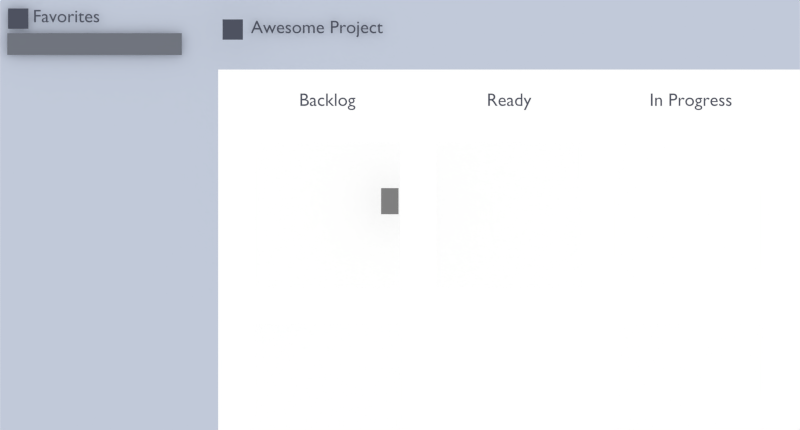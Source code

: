 # Source: animations.blend  (saved by Blender 2.75.0; exported with 4.5.12 LTS)
import bpy
from mathutils import Matrix  # noqa: F401  (used for matrix-valued properties, if any)

bpy.ops.wm.read_factory_settings(use_empty=True)
scene = bpy.context.scene
scene.name = 'favorites'

# ---- collections
col_collection_1_001 = bpy.data.collections.new('Collection 1.001'); scene.collection.children.link(col_collection_1_001)

# ---- materials (node trees are filled in below, after node groups)
mat_project_hover = bpy.data.materials.new('project_hover')
mat_project_hover.alpha_threshold = 0.0
mat_project_hover.use_transparent_shadow = False
mat_project_hover.diffuse_color = (0.1617, 0.1763, 0.2079, 1.0)
mat_project_hover.roughness = 0.5
mat_text_001 = bpy.data.materials.new('text.001')
mat_text_001.alpha_threshold = 0.0
mat_text_001.use_transparent_shadow = False
mat_text_001.diffuse_color = (0.07619, 0.08438, 0.117, 1.0)
mat_text_001.roughness = 0.5
mat_star = bpy.data.materials.new('star')
mat_star.alpha_threshold = 0.0
mat_star.use_transparent_shadow = False
mat_star.diffuse_color = (0.07619, 0.08438, 0.117, 1.0)
mat_star.roughness = 0.5
mat_gray = bpy.data.materials.new('gray')
mat_gray.alpha_threshold = 0.0
mat_gray.use_transparent_shadow = False
mat_gray.diffuse_color = (0.5333, 0.5841, 0.6939, 1.0)
mat_gray.roughness = 0.5
mat_star_o = bpy.data.materials.new('star-o')
mat_star_o.alpha_threshold = 0.0
mat_star_o.use_transparent_shadow = False
mat_star_o.diffuse_color = (0.07619, 0.08438, 0.117, 1.0)
mat_star_o.roughness = 0.5
mat_card_001 = bpy.data.materials.new('card.001')
mat_card_001.alpha_threshold = 0.0
mat_card_001.use_transparent_shadow = False
mat_card_001.diffuse_color = (1.0, 1.0, 1.0, 1.0)
mat_card_001.roughness = 0.5
mat_cursor_001 = bpy.data.materials.new('cursor.001')
mat_cursor_001.alpha_threshold = 0.0
mat_cursor_001.use_transparent_shadow = False
mat_cursor_001.diffuse_color = (0.214, 0.214, 0.214, 1.0)
mat_cursor_001.roughness = 0.5

# ---- material node trees

# ---- world
world_world_001 = bpy.data.worlds.new('World.001'); scene.world = world_world_001
world_world_001.color = (1.0, 1.0, 1.0)
world_world_001.use_sun_shadow = False
world_world_001.sun_shadow_jitter_overblur = 0.0
world_world_001.cycles.sampling_method = 'MANUAL'
world_world_001.cycles.sample_map_resolution = 256

# ---- cameras
cam_camera_001 = bpy.data.cameras.new('Camera.001')
cam_camera_001.type = 'ORTHO'
cam_camera_001.clip_end = 100.0
cam_camera_001.lens = 35.0
cam_camera_001.sensor_width = 32.0
cam_camera_001.sensor_height = 18.0
cam_camera_001.ortho_scale = 11.0
cam_camera_001.dof.focus_distance = 0.0
cam_camera_001.dof.aperture_fstop = 128.0

# ---- meshes
me_plane_017 = bpy.data.meshes.new('Plane.017')
me_plane_017.from_pydata([(-0.05, -0.1, 0.0), (2.35, -0.1, 0.0), (-0.05, 0.2, 0.0), (2.35, 0.2, 0.0)], [], [(0, 1, 3, 2)])
me_plane_017.materials.append(mat_project_hover)
me_plane_017.use_remesh_preserve_volume = False
me_plane_017.use_remesh_preserve_attributes = False
me_plane_017.use_mirror_vertex_groups = False
me_plane_017.update()
me_plane_014 = bpy.data.meshes.new('Plane.014')
me_plane_014.from_pydata([(-0.5, -0.5, 0.0), (0.5, -0.5, 0.0), (-0.5, 0.5, 0.0), (0.5, 0.5, 0.0)], [], [(0, 1, 3, 2)])
_uv = me_plane_014.uv_layers.new(name='UVMap')
_uv.uv.foreach_set('vector', [0.0, 0.0, 1.0, 0.0, 1.0, 1.0, 0.0, 1.0])
me_plane_014.materials.append(mat_star)
me_plane_014.use_remesh_preserve_volume = False
me_plane_014.use_remesh_preserve_attributes = False
me_plane_014.use_mirror_vertex_groups = False
me_plane_014.update()
me_plane_012 = bpy.data.meshes.new('Plane.012')
me_plane_012.from_pydata([(-0.5, -0.5, 0.0), (7.5, -0.5, 0.0), (-0.5, 0.5, 0.0), (7.5, 0.5, 0.0)], [], [(0, 1, 3, 2)])
me_plane_012.materials.append(mat_gray)
me_plane_012.use_remesh_preserve_volume = False
me_plane_012.use_remesh_preserve_attributes = False
me_plane_012.use_mirror_vertex_groups = False
me_plane_012.update()
me_plane_011 = bpy.data.meshes.new('Plane.011')
me_plane_011.from_pydata([(-0.5, -0.5, 0.0), (0.5, -0.5, 0.0), (-0.5, 0.5, 0.0), (0.5, 0.5, 0.0)], [], [(0, 1, 3, 2)])
_uv = me_plane_011.uv_layers.new(name='UVMap')
_uv.uv.foreach_set('vector', [0.0, 0.0, 1.0, 0.0, 1.0, 1.0, 0.0, 1.0])
me_plane_011.materials.append(mat_star_o)
me_plane_011.use_remesh_preserve_volume = False
me_plane_011.use_remesh_preserve_attributes = False
me_plane_011.use_mirror_vertex_groups = False
me_plane_011.update()
me_plane_009 = bpy.data.meshes.new('Plane.009')
me_plane_009.from_pydata([(-0.5, -0.5, 0.0), (0.5, -0.5, 0.0), (-0.5, 0.5, 0.0), (0.5, 0.5, 0.0)], [], [(0, 1, 3, 2)])
_uv = me_plane_009.uv_layers.new(name='UVMap')
_uv.uv.foreach_set('vector', [0.0, 0.0, 1.0, 0.0, 1.0, 1.0, 0.0, 1.0])
me_plane_009.materials.append(mat_star)
me_plane_009.use_remesh_preserve_volume = False
me_plane_009.use_remesh_preserve_attributes = False
me_plane_009.use_mirror_vertex_groups = False
me_plane_009.update()
me_plane_008 = bpy.data.meshes.new('Plane.008')
me_plane_008.from_pydata([(-0.5, -5.5, 0.0), (2.5, -5.5, 0.0), (-0.5, 0.5, 0.0), (2.5, 0.5, 0.0)], [], [(0, 1, 3, 2)])
me_plane_008.materials.append(mat_gray)
me_plane_008.use_remesh_preserve_volume = False
me_plane_008.use_remesh_preserve_attributes = False
me_plane_008.use_mirror_vertex_groups = False
me_plane_008.update()
me_plane_001 = bpy.data.meshes.new('Plane.001')
me_plane_001.from_pydata([(-1.0, -1.0, 0.0), (1.0, -1.0, 0.0), (-1.0, 1.0, 0.0), (1.0, 1.0, 0.0)], [], [(0, 1, 3, 2)])
_uv = me_plane_001.uv_layers.new(name='UVMap')
_uv.uv.foreach_set('vector', [0.0, 0.0, 1.0, 0.0, 1.0, 1.0, 0.0, 1.0])
me_plane_001.materials.append(mat_card_001)
me_plane_001.use_remesh_preserve_volume = False
me_plane_001.use_remesh_preserve_attributes = False
me_plane_001.use_mirror_vertex_groups = False
me_plane_001.update()
me_plane_003 = bpy.data.meshes.new('Plane.003')
me_plane_003.from_pydata([(0.0, -0.36, -5.239e-12), (0.24, -0.36, -5.239e-12), (0.0, -1.717e-07, -5.239e-12), (0.24, -1.717e-07, -5.239e-12)], [], [(0, 1, 3, 2)])
_uv = me_plane_003.uv_layers.new(name='UVMap')
_uv.uv.foreach_set('vector', [0.0, 0.0, 1.0, 0.0, 1.0, 1.0, 0.0, 1.0])
me_plane_003.materials.append(mat_cursor_001)
me_plane_003.use_remesh_preserve_volume = False
me_plane_003.use_remesh_preserve_attributes = False
me_plane_003.use_mirror_vertex_groups = False
me_plane_003.update()
me_plane_004 = bpy.data.meshes.new('Plane.004')
me_plane_004.from_pydata([(-1.0, -1.0, 0.0), (1.0, -1.0, 0.0), (-1.0, 1.0, 0.0), (1.0, 1.0, 0.0)], [], [(0, 1, 3, 2)])
_uv = me_plane_004.uv_layers.new(name='UVMap')
_uv.uv.foreach_set('vector', [0.0, 0.0, 1.0, 0.0, 1.0, 1.0, 0.0, 1.0])
me_plane_004.materials.append(mat_card_001)
me_plane_004.use_remesh_preserve_volume = False
me_plane_004.use_remesh_preserve_attributes = False
me_plane_004.use_mirror_vertex_groups = False
me_plane_004.update()
me_plane_005 = bpy.data.meshes.new('Plane.005')
me_plane_005.from_pydata([(-1.0, -1.0, 0.0), (1.0, -1.0, 0.0), (-1.0, 1.0, 0.0), (1.0, 1.0, 0.0)], [], [(0, 1, 3, 2)])
_uv = me_plane_005.uv_layers.new(name='UVMap')
_uv.uv.foreach_set('vector', [0.0, 0.0, 1.0, 0.0, 1.0, 1.0, 0.0, 1.0])
me_plane_005.materials.append(mat_card_001)
me_plane_005.use_remesh_preserve_volume = False
me_plane_005.use_remesh_preserve_attributes = False
me_plane_005.use_mirror_vertex_groups = False
me_plane_005.update()
me_plane_006 = bpy.data.meshes.new('Plane.006')
me_plane_006.from_pydata([(-1.0, -1.0, 0.0), (1.0, -1.0, 0.0), (-1.0, 1.0, 0.0), (1.0, 1.0, 0.0)], [], [(0, 1, 3, 2)])
_uv = me_plane_006.uv_layers.new(name='UVMap')
_uv.uv.foreach_set('vector', [0.0, 0.0, 1.0, 0.0, 1.0, 1.0, 0.0, 1.0])
me_plane_006.materials.append(mat_card_001)
me_plane_006.use_remesh_preserve_volume = False
me_plane_006.use_remesh_preserve_attributes = False
me_plane_006.use_mirror_vertex_groups = False
me_plane_006.update()
me_plane_007 = bpy.data.meshes.new('Plane.007')
me_plane_007.from_pydata([(-1.0, -1.0, 0.0), (1.0, -1.0, 0.0), (-1.0, 1.0, 0.0), (1.0, 1.0, 0.0)], [], [(0, 1, 3, 2)])
_uv = me_plane_007.uv_layers.new(name='UVMap')
_uv.uv.foreach_set('vector', [0.0, 0.0, 1.0, 0.0, 1.0, 1.0, 0.0, 1.0])
me_plane_007.materials.append(mat_card_001)
me_plane_007.use_remesh_preserve_volume = False
me_plane_007.use_remesh_preserve_attributes = False
me_plane_007.use_mirror_vertex_groups = False
me_plane_007.update()

# ---- curves / text
txt_text_011 = bpy.data.curves.new('Text.011', 'FONT')
txt_text_011.dimensions = '2D'
txt_text_011.body = 'Awesome Project'
txt_text_011.materials.append(mat_text_001)
txt_text_011.use_path_clamp = True
txt_text_011.bevel_resolution = 0
txt_text_011.size = 0.25
txt_text_009 = bpy.data.curves.new('Text.009', 'FONT')
txt_text_009.dimensions = '2D'
txt_text_009.body = 'Awesome Project'
txt_text_009.materials.append(mat_text_001)
txt_text_009.use_path_clamp = True
txt_text_009.bevel_resolution = 0
txt_text_009.size = 0.25
txt_text_008 = bpy.data.curves.new('Text.008', 'FONT')
txt_text_008.dimensions = '2D'
txt_text_008.body = 'Favorites'
txt_text_008.materials.append(mat_text_001)
txt_text_008.use_path_clamp = True
txt_text_008.bevel_resolution = 0
txt_text_008.size = 0.25
txt_text_004 = bpy.data.curves.new('Text.004', 'FONT')
txt_text_004.dimensions = '2D'
txt_text_004.body = 'In Progress'
txt_text_004.materials.append(mat_text_001)
txt_text_004.use_path_clamp = True
txt_text_004.bevel_resolution = 0
txt_text_004.align_x = 'CENTER'
txt_text_004.size = 0.25
txt_text_005 = bpy.data.curves.new('Text.005', 'FONT')
txt_text_005.dimensions = '2D'
txt_text_005.body = 'Done'
txt_text_005.materials.append(mat_text_001)
txt_text_005.use_path_clamp = True
txt_text_005.bevel_resolution = 0
txt_text_005.align_x = 'CENTER'
txt_text_005.size = 0.25
txt_text_006 = bpy.data.curves.new('Text.006', 'FONT')
txt_text_006.dimensions = '2D'
txt_text_006.body = 'Ready'
txt_text_006.materials.append(mat_text_001)
txt_text_006.use_path_clamp = True
txt_text_006.bevel_resolution = 0
txt_text_006.align_x = 'CENTER'
txt_text_006.size = 0.25
txt_text_007 = bpy.data.curves.new('Text.007', 'FONT')
txt_text_007.dimensions = '2D'
txt_text_007.body = 'Backlog'
txt_text_007.materials.append(mat_text_001)
txt_text_007.use_path_clamp = True
txt_text_007.bevel_resolution = 0
txt_text_007.align_x = 'CENTER'
txt_text_007.size = 0.25

# ---- objects
ob_project_hover = bpy.data.objects.new('project_hover', me_plane_017)
ob_project_favorite = bpy.data.objects.new('Project_favorite', txt_text_011)
ob_star_project = bpy.data.objects.new('star_project', me_plane_014)
ob_text_009 = bpy.data.objects.new('Text.009', txt_text_009)
ob_plane_004 = bpy.data.objects.new('Plane.004', me_plane_012)
ob_star_o_project = bpy.data.objects.new('star-o_project', me_plane_011)
ob_text_008 = bpy.data.objects.new('Text.008', txt_text_008)
ob_plane_001 = bpy.data.objects.new('Plane.001', me_plane_009)
ob_plane = bpy.data.objects.new('Plane', me_plane_008)
ob_card_005 = bpy.data.objects.new('card.005', me_plane_001)
ob_cursor_001 = bpy.data.objects.new('cursor.001', me_plane_003)
ob_card_006 = bpy.data.objects.new('card.006', me_plane_004)
ob_text_004 = bpy.data.objects.new('Text.004', txt_text_004)
ob_card_007 = bpy.data.objects.new('card.007', me_plane_005)
ob_card_008 = bpy.data.objects.new('card.008', me_plane_006)
ob_text_005 = bpy.data.objects.new('Text.005', txt_text_005)
ob_text_006 = bpy.data.objects.new('Text.006', txt_text_006)
ob_text_007 = bpy.data.objects.new('Text.007', txt_text_007)
ob_card_009 = bpy.data.objects.new('card.009', me_plane_007)
ob_camera_001 = bpy.data.objects.new('Camera.001', cam_camera_001)

# ---- transforms, parenting, visibility, modifiers, constraints
ob_project_hover.location = (-5.85, 5.3, 0.1)
ob_project_hover.lineart.crease_threshold = 0.0
ob_project_favorite.location = (-7.85, 5.3, 0.1)
ob_project_favorite.lineart.crease_threshold = 0.0
ob_star_project.location = (-2.8, 5.55, 0.6)
ob_star_project.scale = (0.28, 0.28, 0.28)
ob_star_project.hide_render = True
ob_star_project.lineart.crease_threshold = 0.0
ob_text_009.location = (-2.55, 5.5, 0.1)
ob_text_009.lineart.crease_threshold = 0.0
ob_plane_004.location = (-2.5, 5.5, 3e-05)
ob_plane_004.lineart.crease_threshold = 0.0
ob_star_o_project.location = (-2.8, 5.55, 0.6)
ob_star_o_project.scale = (0.28, 0.28, 0.28)
ob_star_o_project.lineart.crease_threshold = 0.0
ob_text_008.location = (-5.55, 5.65, 0.1)
ob_text_008.lineart.crease_threshold = 0.0
ob_plane_001.location = (-5.75, 5.7, 0.1)
ob_plane_001.scale = (0.28, 0.28, 0.28)
ob_plane_001.lineart.crease_threshold = 0.0
ob_plane.location = (-5.5, 5.5, 3e-05)
ob_plane.lineart.crease_threshold = 0.0
ob_card_005.location = (-1.5, 0.5, 0.0)
ob_card_005.lineart.crease_threshold = 0.0
_m = ob_card_005.modifiers.new('Bevel', 'BEVEL')
_m.width = 0.01
_m.width_pct = 0.01
_m.segments = 4
_m.affect = 'VERTICES'
_m.limit_method = 'NONE'
_m.spread = 0.0
ob_cursor_001.location = (-0.7599, 3.37, 1.0)
ob_cursor_001.lineart.crease_threshold = 0.0
ob_card_006.location = (3.5, 3.0, 0.5)
ob_card_006.lineart.crease_threshold = 0.0
_m = ob_card_006.modifiers.new('Bevel', 'BEVEL')
_m.width = 0.01
_m.width_pct = 0.01
_m.segments = 4
_m.affect = 'VERTICES'
_m.limit_method = 'NONE'
_m.spread = 0.0
ob_text_004.location = (3.5, 4.5, 0.0)
ob_text_004.lineart.crease_threshold = 0.0
ob_card_007.location = (1.0, 3.0, 0.0)
ob_card_007.lineart.crease_threshold = 0.0
_m = ob_card_007.modifiers.new('Bevel', 'BEVEL')
_m.width = 0.01
_m.width_pct = 0.01
_m.segments = 4
_m.affect = 'VERTICES'
_m.limit_method = 'NONE'
_m.spread = 0.0
ob_card_008.location = (3.5, 0.5, 0.0)
ob_card_008.lineart.crease_threshold = 0.0
_m = ob_card_008.modifiers.new('Bevel', 'BEVEL')
_m.width = 0.01
_m.width_pct = 0.01
_m.segments = 4
_m.affect = 'VERTICES'
_m.limit_method = 'NONE'
_m.spread = 0.0
ob_text_005.location = (6.0, 4.5, 0.0)
ob_text_005.lineart.crease_threshold = 0.0
ob_text_006.location = (1.0, 4.5, 0.0)
ob_text_006.lineart.crease_threshold = 0.0
ob_text_007.location = (-1.5, 4.5, 0.0)
ob_text_007.lineart.crease_threshold = 0.0
ob_card_009.location = (-1.5, 3.0, 0.5)
ob_card_009.lineart.crease_threshold = 0.0
_m = ob_card_009.modifiers.new('Bevel', 'BEVEL')
_m.width = 0.01
_m.width_pct = 0.01
_m.segments = 4
_m.affect = 'VERTICES'
_m.limit_method = 'NONE'
_m.spread = 0.0
ob_camera_001.location = (-0.5, 3.0, 8.0)
ob_camera_001.lock_rotations_4d = False
ob_camera_001.empty_display_type = 'ARROWS'
ob_camera_001.color = (0.0, 0.0, 0.0, 0.0)
ob_camera_001.display_type = 'WIRE'
ob_camera_001.lineart.crease_threshold = 0.0

# ---- collection membership
col_collection_1_001.objects.link(ob_project_hover)
col_collection_1_001.objects.link(ob_project_favorite)
col_collection_1_001.objects.link(ob_star_project)
col_collection_1_001.objects.link(ob_text_009)
col_collection_1_001.objects.link(ob_plane_004)
col_collection_1_001.objects.link(ob_star_o_project)
col_collection_1_001.objects.link(ob_text_008)
col_collection_1_001.objects.link(ob_plane_001)
col_collection_1_001.objects.link(ob_plane)
col_collection_1_001.objects.link(ob_card_005)
col_collection_1_001.objects.link(ob_cursor_001)
col_collection_1_001.objects.link(ob_card_006)
col_collection_1_001.objects.link(ob_text_004)
col_collection_1_001.objects.link(ob_card_007)
col_collection_1_001.objects.link(ob_card_008)
col_collection_1_001.objects.link(ob_text_005)
col_collection_1_001.objects.link(ob_text_006)
col_collection_1_001.objects.link(ob_text_007)
col_collection_1_001.objects.link(ob_card_009)
col_collection_1_001.objects.link(ob_camera_001)

# ---- scene / render settings (as saved in the file)
scene.camera = ob_camera_001
scene.frame_start = 1; scene.frame_end = 120; scene.frame_set(1)
scene.render.engine = 'BLENDER_EEVEE_NEXT'
scene.render.image_settings.color_mode = 'RGB'
scene.render.resolution_x = 1024
scene.render.resolution_y = 550
scene.render.dither_intensity = 0.0
scene.cycles.use_denoising = False
scene.cycles.samples = 10
scene.cycles.sampling_pattern = 'TABULATED_SOBOL'
scene.cycles.light_sampling_threshold = 0.0
scene.cycles.use_adaptive_sampling = False
scene.cycles.use_light_tree = False
scene.cycles.blur_glossy = 0.0
scene.cycles.pixel_filter_type = 'GAUSSIAN'
scene.cycles.sample_clamp_indirect = 0.0
scene.view_settings.view_transform = 'Standard'
bpy.context.view_layer.update()
